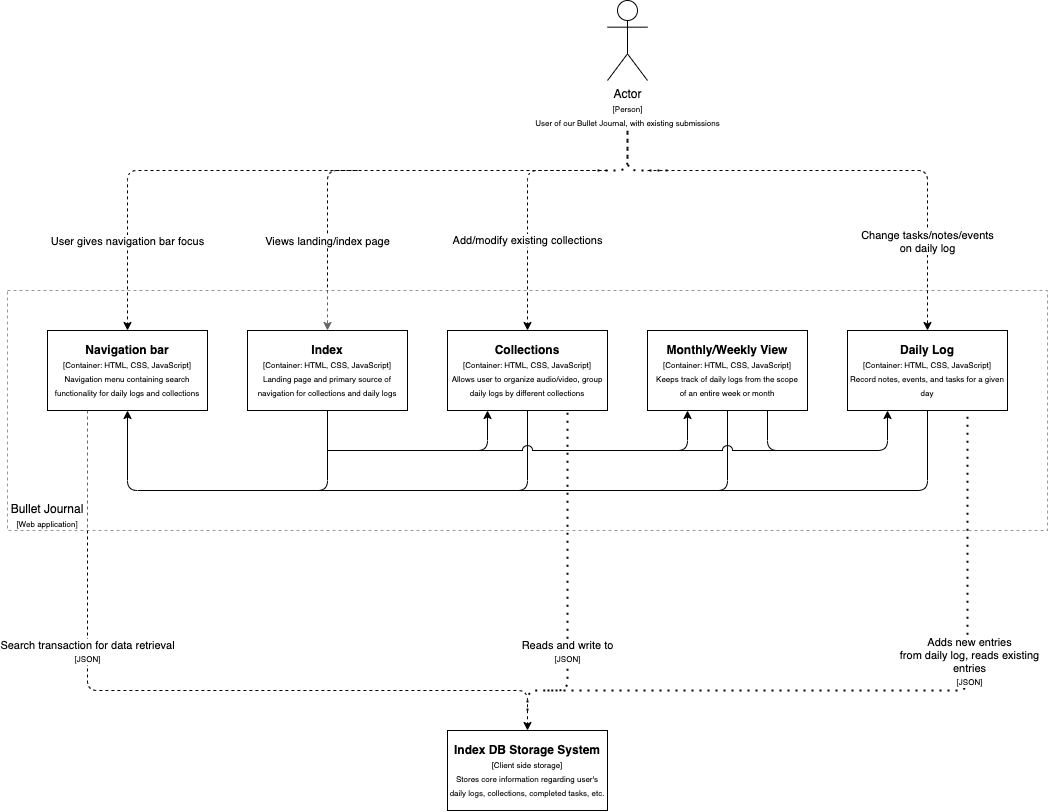

The diagram above was exported from draw.io. Its source (the exported page's mxGraphModel, read from the mxfile embedded in the PNG):
<mxGraphModel dx="1839" dy="1011" grid="1" gridSize="10" guides="1" tooltips="1" connect="1" arrows="1" fold="1" page="1" pageScale="1" pageWidth="850" pageHeight="1100" math="0" shadow="0">
  <root>
    <mxCell id="0" />
    <mxCell id="1" parent="0" />
    <mxCell id="2" value="Actor&lt;br&gt;&lt;font style=&quot;font-size: 8px&quot;&gt;[Person]&lt;br&gt;&lt;/font&gt;&lt;font style=&quot;font-size: 8px&quot;&gt;User of our Bullet Journal, with existing submissions&lt;/font&gt;" style="shape=umlActor;verticalLabelPosition=bottom;verticalAlign=top;html=1;outlineConnect=0;" parent="1" vertex="1">
      <mxGeometry x="400" y="150" width="40" height="80" as="geometry" />
    </mxCell>
    <mxCell id="4" value="" style="endArrow=classic;html=1;entryX=0.5;entryY=0;entryDx=0;entryDy=0;dashed=1;" parent="1" target="10" edge="1">
      <mxGeometry width="50" height="50" relative="1" as="geometry">
        <mxPoint x="400" y="320" as="sourcePoint" />
        <mxPoint x="420" y="440" as="targetPoint" />
        <Array as="points">
          <mxPoint x="120" y="320" />
        </Array>
      </mxGeometry>
    </mxCell>
    <mxCell id="5" value="Views landing/index page" style="edgeLabel;html=1;align=center;verticalAlign=middle;resizable=0;points=[];" parent="4" vertex="1" connectable="0">
      <mxGeometry x="-0.1" relative="1" as="geometry">
        <mxPoint x="-81.71" y="70" as="offset" />
      </mxGeometry>
    </mxCell>
    <mxCell id="6" value="&lt;b&gt;Index DB Storage System&lt;/b&gt;&lt;br&gt;&lt;font style=&quot;font-size: 8px&quot;&gt;[Client side storage]&lt;br&gt;Stores core information regarding user's daily logs, collections, completed tasks, etc.&lt;br&gt;&lt;/font&gt;" style="rounded=0;whiteSpace=wrap;html=1;" parent="1" vertex="1">
      <mxGeometry x="240" y="880" width="160" height="80" as="geometry" />
    </mxCell>
    <mxCell id="7" value="" style="endArrow=classic;html=1;dashed=1;entryX=0.5;entryY=0;entryDx=0;entryDy=0;exitX=0.25;exitY=1;exitDx=0;exitDy=0;" parent="1" source="21" target="6" edge="1">
      <mxGeometry width="50" height="50" relative="1" as="geometry">
        <mxPoint x="-120" y="570" as="sourcePoint" />
        <mxPoint x="415" y="980" as="targetPoint" />
        <Array as="points">
          <mxPoint x="-120" y="840" />
          <mxPoint x="320" y="840" />
        </Array>
      </mxGeometry>
    </mxCell>
    <mxCell id="8" value="Search transaction for data retrieval&lt;br&gt;&lt;font style=&quot;font-size: 8px&quot;&gt;[JSON]&lt;/font&gt;" style="edgeLabel;html=1;align=center;verticalAlign=middle;resizable=0;points=[];" parent="7" vertex="1" connectable="0">
      <mxGeometry x="-0.0508" y="3" relative="1" as="geometry">
        <mxPoint x="-81" y="-37" as="offset" />
      </mxGeometry>
    </mxCell>
    <mxCell id="9" value="" style="rounded=0;whiteSpace=wrap;html=1;dashed=1;opacity=40;strokeWidth=1;perimeterSpacing=1;shadow=0;glass=0;sketch=0;container=0;align=left;" parent="1" vertex="1">
      <mxGeometry x="-200" y="440" width="1040" height="240" as="geometry" />
    </mxCell>
    <mxCell id="10" value="&lt;b&gt;Index&lt;/b&gt;&lt;br&gt;&lt;font style=&quot;font-size: 8px&quot;&gt;[Container: HTML, CSS, JavaScript]&lt;br&gt;Landing page and primary source of&lt;br&gt;navigation for collections and daily logs&lt;br&gt;&lt;/font&gt;" style="rounded=0;whiteSpace=wrap;html=1;" parent="1" vertex="1">
      <mxGeometry x="40" y="480" width="160" height="80" as="geometry" />
    </mxCell>
    <mxCell id="11" value="&lt;b&gt;Monthly/Weekly View&lt;/b&gt;&lt;br&gt;&lt;font style=&quot;font-size: 8px&quot;&gt;[Container: HTML, CSS, JavaScript]&lt;br&gt;Keeps track of daily logs from the scope&lt;br&gt;of an entire week or month&lt;br&gt;&lt;/font&gt;" style="rounded=0;whiteSpace=wrap;html=1;" parent="1" vertex="1">
      <mxGeometry x="440" y="480" width="160" height="80" as="geometry" />
    </mxCell>
    <mxCell id="12" value="&lt;b&gt;Daily Log&lt;/b&gt;&lt;br&gt;&lt;font style=&quot;font-size: 8px&quot;&gt;[Container: HTML, CSS, JavaScript]&lt;br&gt;Record notes, events, and tasks for a given day&lt;br&gt;&lt;/font&gt;" style="rounded=0;whiteSpace=wrap;html=1;" parent="1" vertex="1">
      <mxGeometry x="640" y="480" width="160" height="80" as="geometry" />
    </mxCell>
    <mxCell id="13" value="&lt;b&gt;Collections&lt;/b&gt;&lt;br&gt;&lt;font style=&quot;font-size: 8px&quot;&gt;[Container: HTML, CSS, JavaScript]&lt;br&gt;Allows user to organize audio/video, group daily logs by different collections&lt;br&gt;&lt;/font&gt;" style="rounded=0;whiteSpace=wrap;html=1;" parent="1" vertex="1">
      <mxGeometry x="240" y="480" width="160" height="80" as="geometry" />
    </mxCell>
    <mxCell id="16" value="Add/modify existing collections" style="endArrow=classic;html=1;dashed=1;entryX=0.5;entryY=0;entryDx=0;entryDy=0;" parent="1" target="13" edge="1">
      <mxGeometry x="0.25" width="50" height="50" relative="1" as="geometry">
        <mxPoint x="400" y="320" as="sourcePoint" />
        <mxPoint x="425" y="370" as="targetPoint" />
        <Array as="points">
          <mxPoint x="320" y="320" />
        </Array>
        <mxPoint as="offset" />
      </mxGeometry>
    </mxCell>
    <mxCell id="17" value="" style="endArrow=classic;html=1;dashed=1;entryX=0.5;entryY=0;entryDx=0;entryDy=0;" parent="1" target="12" edge="1">
      <mxGeometry width="50" height="50" relative="1" as="geometry">
        <mxPoint x="440" y="320" as="sourcePoint" />
        <mxPoint x="460" y="460" as="targetPoint" />
        <Array as="points">
          <mxPoint x="720" y="320" />
        </Array>
      </mxGeometry>
    </mxCell>
    <mxCell id="19" value="Change tasks/notes/events&lt;br&gt;on daily log" style="edgeLabel;html=1;align=center;verticalAlign=middle;resizable=0;points=[];" parent="17" vertex="1" connectable="0">
      <mxGeometry x="-0.0043" y="1" relative="1" as="geometry">
        <mxPoint x="61.14" y="71" as="offset" />
      </mxGeometry>
    </mxCell>
    <mxCell id="21" value="&lt;b&gt;Navigation bar&lt;/b&gt;&lt;br&gt;&lt;font style=&quot;font-size: 8px&quot;&gt;[Container: HTML, CSS, JavaScript]&lt;br&gt;Navigation menu containing search functionality for daily logs and collections&lt;br&gt;&lt;/font&gt;" style="rounded=0;whiteSpace=wrap;html=1;" parent="1" vertex="1">
      <mxGeometry x="-160" y="480" width="160" height="80" as="geometry" />
    </mxCell>
    <mxCell id="22" value="" style="endArrow=none;dashed=1;html=1;dashPattern=1 3;strokeWidth=2;" parent="1" edge="1">
      <mxGeometry width="50" height="50" relative="1" as="geometry">
        <mxPoint x="390" y="320" as="sourcePoint" />
        <mxPoint x="420" y="280" as="targetPoint" />
        <Array as="points">
          <mxPoint x="420" y="320" />
        </Array>
      </mxGeometry>
    </mxCell>
    <mxCell id="23" value="" style="endArrow=none;dashed=1;html=1;dashPattern=1 3;strokeWidth=2;" parent="1" edge="1">
      <mxGeometry width="50" height="50" relative="1" as="geometry">
        <mxPoint x="460" y="320" as="sourcePoint" />
        <mxPoint x="420" y="280" as="targetPoint" />
        <Array as="points">
          <mxPoint x="420" y="320" />
        </Array>
      </mxGeometry>
    </mxCell>
    <mxCell id="24" value="" style="endArrow=classic;html=1;entryX=0.5;entryY=0;entryDx=0;entryDy=0;dashed=1;" parent="1" target="21" edge="1">
      <mxGeometry width="50" height="50" relative="1" as="geometry">
        <mxPoint x="150" y="320" as="sourcePoint" />
        <mxPoint x="-160" y="470" as="targetPoint" />
        <Array as="points">
          <mxPoint x="-80" y="320" />
        </Array>
      </mxGeometry>
    </mxCell>
    <mxCell id="25" value="User gives navigation bar focus" style="edgeLabel;html=1;align=center;verticalAlign=middle;resizable=0;points=[];" parent="24" vertex="1" connectable="0">
      <mxGeometry x="-0.1" relative="1" as="geometry">
        <mxPoint x="-54.57" y="70" as="offset" />
      </mxGeometry>
    </mxCell>
    <mxCell id="26" value="" style="endArrow=classic;html=1;exitX=0.5;exitY=1;exitDx=0;exitDy=0;" parent="1" source="10" edge="1">
      <mxGeometry width="50" height="50" relative="1" as="geometry">
        <mxPoint x="80" y="860" as="sourcePoint" />
        <mxPoint x="-80" y="560" as="targetPoint" />
        <Array as="points">
          <mxPoint x="120" y="640" />
          <mxPoint x="-80" y="640" />
        </Array>
      </mxGeometry>
    </mxCell>
    <mxCell id="27" value="" style="endArrow=none;html=1;entryX=0.5;entryY=1;entryDx=0;entryDy=0;" parent="1" target="13" edge="1">
      <mxGeometry width="50" height="50" relative="1" as="geometry">
        <mxPoint x="110" y="640" as="sourcePoint" />
        <mxPoint x="250" y="540" as="targetPoint" />
        <Array as="points">
          <mxPoint x="320" y="640" />
        </Array>
      </mxGeometry>
    </mxCell>
    <mxCell id="28" value="" style="endArrow=none;html=1;entryX=0.5;entryY=1;entryDx=0;entryDy=0;" parent="1" edge="1">
      <mxGeometry width="50" height="50" relative="1" as="geometry">
        <mxPoint x="310" y="640" as="sourcePoint" />
        <mxPoint x="520.0000000000002" y="560" as="targetPoint" />
        <Array as="points">
          <mxPoint x="520" y="640" />
        </Array>
      </mxGeometry>
    </mxCell>
    <mxCell id="29" value="" style="endArrow=none;html=1;entryX=0.5;entryY=1;entryDx=0;entryDy=0;" parent="1" edge="1">
      <mxGeometry width="50" height="50" relative="1" as="geometry">
        <mxPoint x="510.0000000000002" y="640" as="sourcePoint" />
        <mxPoint x="720.0000000000002" y="560" as="targetPoint" />
        <Array as="points">
          <mxPoint x="720" y="640" />
        </Array>
      </mxGeometry>
    </mxCell>
    <mxCell id="30" value="" style="endArrow=classic;html=1;entryX=0.25;entryY=1;entryDx=0;entryDy=0;" parent="1" target="13" edge="1">
      <mxGeometry width="50" height="50" relative="1" as="geometry">
        <mxPoint x="120" y="600" as="sourcePoint" />
        <mxPoint x="240" y="630" as="targetPoint" />
        <Array as="points">
          <mxPoint x="280" y="600" />
        </Array>
      </mxGeometry>
    </mxCell>
    <mxCell id="31" value="" style="endArrow=classic;html=1;entryX=0.25;entryY=1;entryDx=0;entryDy=0;jumpStyle=arc;jumpSize=10;" parent="1" edge="1">
      <mxGeometry width="50" height="50" relative="1" as="geometry">
        <mxPoint x="240" y="600" as="sourcePoint" />
        <mxPoint x="480" y="560" as="targetPoint" />
        <Array as="points">
          <mxPoint x="480" y="600" />
        </Array>
      </mxGeometry>
    </mxCell>
    <mxCell id="32" value="" style="endArrow=classic;html=1;entryX=0.25;entryY=1;entryDx=0;entryDy=0;jumpStyle=arc;jumpSize=10;" parent="1" edge="1">
      <mxGeometry width="50" height="50" relative="1" as="geometry">
        <mxPoint x="440" y="600" as="sourcePoint" />
        <mxPoint x="680" y="560" as="targetPoint" />
        <Array as="points">
          <mxPoint x="680" y="600" />
        </Array>
      </mxGeometry>
    </mxCell>
    <mxCell id="33" value="" style="endArrow=none;html=1;exitX=0.75;exitY=1;exitDx=0;exitDy=0;" parent="1" source="11" edge="1">
      <mxGeometry width="50" height="50" relative="1" as="geometry">
        <mxPoint x="600" y="610" as="sourcePoint" />
        <mxPoint x="600" y="600" as="targetPoint" />
        <Array as="points">
          <mxPoint x="560" y="600" />
        </Array>
      </mxGeometry>
    </mxCell>
    <mxCell id="34" value="" style="endArrow=none;dashed=1;html=1;dashPattern=1 3;strokeWidth=2;entryX=0.75;entryY=1;entryDx=0;entryDy=0;" parent="1" target="13" edge="1">
      <mxGeometry width="50" height="50" relative="1" as="geometry">
        <mxPoint x="320" y="860" as="sourcePoint" />
        <mxPoint x="360" y="720" as="targetPoint" />
        <Array as="points">
          <mxPoint x="320" y="840" />
          <mxPoint x="360" y="840" />
        </Array>
      </mxGeometry>
    </mxCell>
    <mxCell id="35" value="Reads and write to&lt;br&gt;&lt;font style=&quot;font-size: 8px&quot;&gt;[JSON]&lt;/font&gt;" style="edgeLabel;html=1;align=center;verticalAlign=middle;resizable=0;points=[];" parent="34" vertex="1" connectable="0">
      <mxGeometry x="-0.4142" y="1" relative="1" as="geometry">
        <mxPoint as="offset" />
      </mxGeometry>
    </mxCell>
    <mxCell id="36" value="" style="endArrow=none;dashed=1;html=1;dashPattern=1 3;strokeWidth=2;entryX=0.75;entryY=1;entryDx=0;entryDy=0;" parent="1" edge="1">
      <mxGeometry width="50" height="50" relative="1" as="geometry">
        <mxPoint x="340" y="840" as="sourcePoint" />
        <mxPoint x="760" y="560" as="targetPoint" />
        <Array as="points">
          <mxPoint x="340" y="840" />
          <mxPoint x="760" y="840" />
        </Array>
      </mxGeometry>
    </mxCell>
    <mxCell id="37" value="Adds new entries&lt;br&gt;from daily log, reads existing&lt;br&gt;entries&lt;br&gt;&lt;font style=&quot;font-size: 8px&quot;&gt;[JSON]&lt;/font&gt;" style="edgeLabel;html=1;align=center;verticalAlign=middle;resizable=0;points=[];" parent="36" vertex="1" connectable="0">
      <mxGeometry x="-0.4142" y="1" relative="1" as="geometry">
        <mxPoint x="215.17000000000002" y="-29" as="offset" />
      </mxGeometry>
    </mxCell>
    <mxCell id="39" value="Bullet Journal&lt;br&gt;&lt;font style=&quot;font-size: 8px&quot;&gt;[Web application]&lt;/font&gt;" style="text;html=1;strokeColor=none;fillColor=none;align=center;verticalAlign=middle;whiteSpace=wrap;rounded=0;shadow=0;glass=0;dashed=1;sketch=0;opacity=40;" parent="1" vertex="1">
      <mxGeometry x="-200" y="650" width="80" height="30" as="geometry" />
    </mxCell>
  </root>
</mxGraphModel>